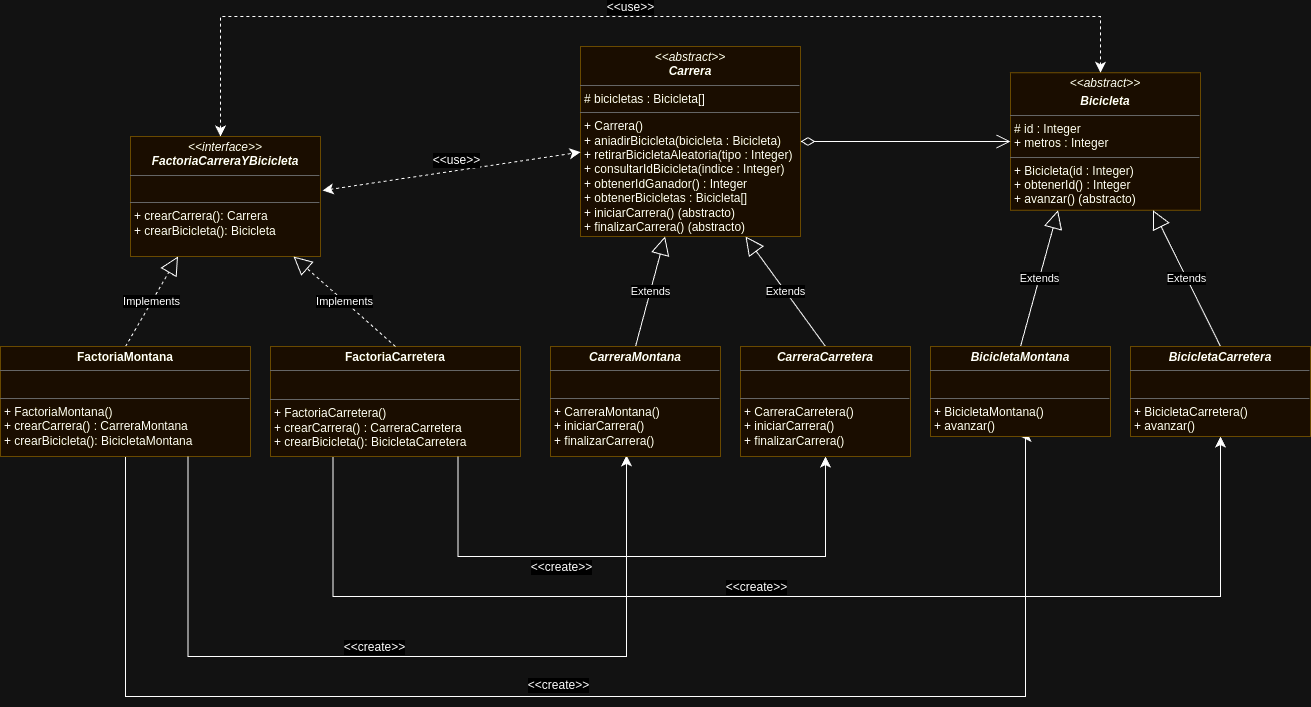

The diagram above was exported from draw.io. Its source (the exported page's mxGraphModel, read from the mxfile embedded in the PNG):
<mxGraphModel dx="1434" dy="786" grid="1" gridSize="10" guides="1" tooltips="1" connect="1" arrows="1" fold="1" page="1" pageScale="1" pageWidth="827" pageHeight="1169" math="0" shadow="0">
  <root>
    <mxCell id="0" />
    <mxCell id="1" parent="0" />
    <mxCell id="-SfMq7zgJRkag9yucSMl-3" value="&lt;p style=&quot;margin:0px;margin-top:4px;text-align:center;&quot;&gt;&lt;i&gt;&amp;lt;&amp;lt;interface&amp;gt;&amp;gt;&lt;/i&gt;&lt;br&gt;&lt;i&gt;&lt;b&gt;FactoriaCarreraYBicicleta&lt;/b&gt;&lt;br&gt;&lt;/i&gt;&lt;/p&gt;&lt;hr size=&quot;1&quot;&gt;&lt;p style=&quot;margin:0px;margin-left:4px;&quot;&gt;&lt;br&gt;&lt;/p&gt;&lt;hr size=&quot;1&quot;&gt;&lt;p style=&quot;margin:0px;margin-left:4px;&quot;&gt;+ crearCarrera(): Carrera&lt;/p&gt;&lt;p style=&quot;margin:0px;margin-left:4px;&quot;&gt;+ crearBicicleta(): Bicicleta&lt;/p&gt;" style="verticalAlign=top;align=left;overflow=fill;fontSize=12;fontFamily=Helvetica;html=1;whiteSpace=wrap;fillColor=#fff2cc;strokeColor=#d6b656;" parent="1" vertex="1">
      <mxGeometry x="140" y="180" width="190" height="120" as="geometry" />
    </mxCell>
    <mxCell id="-SfMq7zgJRkag9yucSMl-4" value="&lt;p style=&quot;margin:0px;margin-top:4px;text-align:center;&quot;&gt;&lt;i&gt;&amp;lt;&amp;lt;abstract&amp;gt;&amp;gt;&lt;/i&gt;&lt;br&gt;&lt;b&gt;&lt;i&gt;Carrera&lt;/i&gt;&lt;/b&gt;&lt;br&gt;&lt;/p&gt;&lt;hr size=&quot;1&quot;&gt;&lt;p style=&quot;margin:0px;margin-left:4px;&quot;&gt;# bicicletas : Bicicleta[]&lt;/p&gt;&lt;hr size=&quot;1&quot;&gt;&lt;p style=&quot;margin:0px;margin-left:4px;&quot;&gt;+ Carrera()&lt;/p&gt;&lt;p style=&quot;margin:0px;margin-left:4px;&quot;&gt;+ aniadirBicicleta(bicicleta : Bicicleta)&lt;/p&gt;&lt;p style=&quot;margin:0px;margin-left:4px;&quot;&gt;+ retirarBicicletaAleatoria(tipo : Integer)&lt;/p&gt;&lt;p style=&quot;margin:0px;margin-left:4px;&quot;&gt;+ consultarIdBicicleta(indice : Integer)&lt;/p&gt;&lt;p style=&quot;margin:0px;margin-left:4px;&quot;&gt;+ obtenerIdGanador() : Integer&lt;/p&gt;&lt;p style=&quot;margin:0px;margin-left:4px;&quot;&gt;+ obtenerBicicletas : Bicicleta[]&lt;/p&gt;&lt;p style=&quot;margin:0px;margin-left:4px;&quot;&gt;+ iniciarCarrera() (abstracto)&lt;/p&gt;&lt;p style=&quot;margin:0px;margin-left:4px;&quot;&gt;+ finalizarCarrera() (abstracto)&lt;/p&gt;" style="verticalAlign=top;align=left;overflow=fill;fontSize=12;fontFamily=Helvetica;html=1;whiteSpace=wrap;fillColor=#fff2cc;strokeColor=#d6b656;" parent="1" vertex="1">
      <mxGeometry x="590" y="90" width="220" height="190" as="geometry" />
    </mxCell>
    <mxCell id="-SfMq7zgJRkag9yucSMl-6" value="&lt;p style=&quot;margin:0px;margin-top:4px;text-align:center;&quot;&gt;&lt;i&gt;&amp;lt;&amp;lt;abstract&amp;gt;&amp;gt;&lt;/i&gt;&lt;/p&gt;&lt;p style=&quot;margin:0px;margin-top:4px;text-align:center;&quot;&gt;&lt;b&gt;&lt;i&gt;Bicicleta&lt;/i&gt;&lt;/b&gt;&lt;br&gt;&lt;/p&gt;&lt;hr size=&quot;1&quot;&gt;&lt;p style=&quot;margin:0px;margin-left:4px;&quot;&gt;# id : Integer&lt;/p&gt;&lt;p style=&quot;margin:0px;margin-left:4px;&quot;&gt;+ metros : Integer&lt;/p&gt;&lt;hr size=&quot;1&quot;&gt;&lt;p style=&quot;margin:0px;margin-left:4px;&quot;&gt;+ Bicicleta(id : Integer)&lt;/p&gt;&lt;p style=&quot;margin:0px;margin-left:4px;&quot;&gt;+ obtenerId() : Integer&lt;/p&gt;&lt;p style=&quot;margin:0px;margin-left:4px;&quot;&gt;+ avanzar()&amp;nbsp;(abstracto)&lt;/p&gt;&lt;div&gt;&lt;span style=&quot;background-color: initial;&quot;&gt;&lt;br&gt;&lt;/span&gt;&lt;/div&gt;" style="verticalAlign=top;align=left;overflow=fill;fontSize=12;fontFamily=Helvetica;html=1;whiteSpace=wrap;fillColor=#fff2cc;strokeColor=#d6b656;" parent="1" vertex="1">
      <mxGeometry x="1020" y="116.25" width="190" height="137.5" as="geometry" />
    </mxCell>
    <mxCell id="y8whjbZsbFCCIss8On1E-2" style="edgeStyle=orthogonalEdgeStyle;rounded=0;orthogonalLoop=1;jettySize=auto;html=1;exitX=0.25;exitY=1;exitDx=0;exitDy=0;entryX=0.5;entryY=1;entryDx=0;entryDy=0;fontSize=12;startSize=8;endSize=8;" parent="1" source="-SfMq7zgJRkag9yucSMl-13" target="_bO0CjvaYvEm9MrAmcwe-5" edge="1">
      <mxGeometry relative="1" as="geometry">
        <Array as="points">
          <mxPoint x="343" y="640" />
          <mxPoint x="1230" y="640" />
        </Array>
        <mxPoint x="1210" y="490" as="targetPoint" />
      </mxGeometry>
    </mxCell>
    <mxCell id="y8whjbZsbFCCIss8On1E-10" value="&amp;lt;&amp;lt;create&amp;gt;&amp;gt;" style="edgeLabel;html=1;align=center;verticalAlign=middle;resizable=0;points=[];fontSize=12;" parent="y8whjbZsbFCCIss8On1E-2" connectable="0" vertex="1">
      <mxGeometry x="-0.1174" y="70" relative="1" as="geometry">
        <mxPoint x="39" y="60" as="offset" />
      </mxGeometry>
    </mxCell>
    <mxCell id="-SfMq7zgJRkag9yucSMl-13" value="&lt;p style=&quot;margin:0px;margin-top:4px;text-align:center;&quot;&gt;&lt;b&gt;FactoriaCarretera&lt;/b&gt;&lt;/p&gt;&lt;hr size=&quot;1&quot;&gt;&lt;div style=&quot;height:2px;&quot;&gt;&lt;/div&gt;&lt;div style=&quot;height:2px;&quot;&gt;&lt;br&gt;&lt;/div&gt;&lt;div style=&quot;height:2px;&quot;&gt;&lt;br&gt;&lt;/div&gt;&lt;div style=&quot;height:2px;&quot;&gt;&lt;br&gt;&lt;/div&gt;&lt;div style=&quot;height:2px;&quot;&gt;&lt;br&gt;&lt;/div&gt;&lt;div style=&quot;height:2px;&quot;&gt;&lt;br&gt;&lt;/div&gt;&lt;div style=&quot;height:2px;&quot;&gt;&lt;br&gt;&lt;/div&gt;&lt;div style=&quot;height:2px;&quot;&gt;&lt;br&gt;&lt;/div&gt;&lt;hr size=&quot;1&quot;&gt;&lt;div style=&quot;height:2px;&quot;&gt;&lt;p style=&quot;border-color: var(--border-color); margin: 0px 0px 0px 4px;&quot;&gt;+ FactoriaCarretera()&lt;/p&gt;&lt;p style=&quot;border-color: var(--border-color); margin: 0px 0px 0px 4px;&quot;&gt;+&amp;nbsp;crearCarrera() : CarreraCarretera&lt;/p&gt;&lt;p style=&quot;border-color: var(--border-color); margin: 0px 0px 0px 4px;&quot;&gt;+ crearBicicleta(): BicicletaCarretera&lt;/p&gt;&lt;p style=&quot;border-color: var(--border-color); margin: 0px 0px 0px 4px;&quot;&gt;&lt;br&gt;&lt;/p&gt;&lt;/div&gt;" style="verticalAlign=top;align=left;overflow=fill;fontSize=12;fontFamily=Helvetica;html=1;whiteSpace=wrap;fillColor=#fff2cc;strokeColor=#d6b656;" parent="1" vertex="1">
      <mxGeometry x="280" y="390" width="250" height="110" as="geometry" />
    </mxCell>
    <mxCell id="-SfMq7zgJRkag9yucSMl-14" value="Implements" style="endArrow=block;endSize=16;endFill=0;html=1;rounded=0;exitX=0.5;exitY=0;exitDx=0;exitDy=0;entryX=0.25;entryY=1;entryDx=0;entryDy=0;dashed=1;" parent="1" source="y8whjbZsbFCCIss8On1E-11" target="-SfMq7zgJRkag9yucSMl-3" edge="1">
      <mxGeometry width="160" relative="1" as="geometry">
        <mxPoint x="100" y="400" as="sourcePoint" />
        <mxPoint x="260" y="400" as="targetPoint" />
      </mxGeometry>
    </mxCell>
    <mxCell id="-SfMq7zgJRkag9yucSMl-15" value="Implements" style="endArrow=block;endSize=16;endFill=0;html=1;rounded=0;exitX=0.5;exitY=0;exitDx=0;exitDy=0;dashed=1;" parent="1" source="-SfMq7zgJRkag9yucSMl-13" target="-SfMq7zgJRkag9yucSMl-3" edge="1">
      <mxGeometry width="160" relative="1" as="geometry">
        <mxPoint x="372" y="390" as="sourcePoint" />
        <mxPoint x="370" y="290" as="targetPoint" />
      </mxGeometry>
    </mxCell>
    <mxCell id="ny54Cp40XsXLe1ejE63P-1" value="Extends" style="endArrow=block;endSize=16;endFill=0;html=1;rounded=0;exitX=0.5;exitY=0;exitDx=0;exitDy=0;" parent="1" source="_bO0CjvaYvEm9MrAmcwe-2" edge="1" target="-SfMq7zgJRkag9yucSMl-4">
      <mxGeometry width="160" relative="1" as="geometry">
        <mxPoint x="645" y="380" as="sourcePoint" />
        <mxPoint x="678" y="300" as="targetPoint" />
      </mxGeometry>
    </mxCell>
    <mxCell id="ny54Cp40XsXLe1ejE63P-2" value="Extends" style="endArrow=block;endSize=16;endFill=0;html=1;rounded=0;exitX=0.5;exitY=0;exitDx=0;exitDy=0;entryX=0.75;entryY=1;entryDx=0;entryDy=0;" parent="1" source="_bO0CjvaYvEm9MrAmcwe-3" edge="1" target="-SfMq7zgJRkag9yucSMl-4">
      <mxGeometry width="160" relative="1" as="geometry">
        <mxPoint x="825" y="390" as="sourcePoint" />
        <mxPoint x="768" y="300" as="targetPoint" />
      </mxGeometry>
    </mxCell>
    <mxCell id="ny54Cp40XsXLe1ejE63P-3" value="Extends" style="endArrow=block;endSize=16;endFill=0;html=1;rounded=0;exitX=0.5;exitY=0;exitDx=0;exitDy=0;entryX=0.25;entryY=1;entryDx=0;entryDy=0;" parent="1" source="_bO0CjvaYvEm9MrAmcwe-4" target="-SfMq7zgJRkag9yucSMl-6" edge="1">
      <mxGeometry width="160" relative="1" as="geometry">
        <mxPoint x="1030" y="390" as="sourcePoint" />
        <mxPoint x="1018" y="300" as="targetPoint" />
      </mxGeometry>
    </mxCell>
    <mxCell id="ny54Cp40XsXLe1ejE63P-4" value="Extends" style="endArrow=block;endSize=16;endFill=0;html=1;rounded=0;exitX=0.5;exitY=0;exitDx=0;exitDy=0;entryX=0.75;entryY=1;entryDx=0;entryDy=0;" parent="1" source="_bO0CjvaYvEm9MrAmcwe-5" target="-SfMq7zgJRkag9yucSMl-6" edge="1">
      <mxGeometry width="160" relative="1" as="geometry">
        <mxPoint x="1220" y="390" as="sourcePoint" />
        <mxPoint x="1070" y="330" as="targetPoint" />
      </mxGeometry>
    </mxCell>
    <mxCell id="y8whjbZsbFCCIss8On1E-3" style="edgeStyle=orthogonalEdgeStyle;rounded=0;orthogonalLoop=1;jettySize=auto;html=1;exitX=0.75;exitY=1;exitDx=0;exitDy=0;entryX=0.5;entryY=1;entryDx=0;entryDy=0;fontSize=12;startSize=8;endSize=8;" parent="1" source="-SfMq7zgJRkag9yucSMl-13" target="_bO0CjvaYvEm9MrAmcwe-3" edge="1">
      <mxGeometry relative="1" as="geometry">
        <mxPoint x="330" y="530" as="sourcePoint" />
        <mxPoint x="825" y="490" as="targetPoint" />
        <Array as="points">
          <mxPoint x="468" y="600" />
          <mxPoint x="835" y="600" />
        </Array>
      </mxGeometry>
    </mxCell>
    <mxCell id="y8whjbZsbFCCIss8On1E-9" value="&amp;lt;&amp;lt;create&amp;gt;&amp;gt;" style="edgeLabel;html=1;align=center;verticalAlign=middle;resizable=0;points=[];fontSize=12;" parent="y8whjbZsbFCCIss8On1E-3" connectable="0" vertex="1">
      <mxGeometry x="-0.0824" y="26" relative="1" as="geometry">
        <mxPoint x="-57" y="36" as="offset" />
      </mxGeometry>
    </mxCell>
    <mxCell id="y8whjbZsbFCCIss8On1E-5" style="edgeStyle=orthogonalEdgeStyle;rounded=0;orthogonalLoop=1;jettySize=auto;html=1;exitX=0.5;exitY=1;exitDx=0;exitDy=0;entryX=0.5;entryY=1;entryDx=0;entryDy=0;fontSize=12;startSize=8;endSize=8;" parent="1" source="y8whjbZsbFCCIss8On1E-11" target="_bO0CjvaYvEm9MrAmcwe-4" edge="1">
      <mxGeometry relative="1" as="geometry">
        <mxPoint x="150" y="530" as="sourcePoint" />
        <mxPoint x="1040" y="490" as="targetPoint" />
        <Array as="points">
          <mxPoint x="135" y="740" />
          <mxPoint x="1035" y="740" />
        </Array>
      </mxGeometry>
    </mxCell>
    <mxCell id="y8whjbZsbFCCIss8On1E-8" value="&amp;lt;&amp;lt;create&amp;gt;&amp;gt;" style="edgeLabel;html=1;align=center;verticalAlign=middle;resizable=0;points=[];fontSize=12;" parent="y8whjbZsbFCCIss8On1E-5" connectable="0" vertex="1">
      <mxGeometry x="0.0712" y="6" relative="1" as="geometry">
        <mxPoint x="-81" y="-6" as="offset" />
      </mxGeometry>
    </mxCell>
    <mxCell id="y8whjbZsbFCCIss8On1E-11" value="&lt;p style=&quot;margin:0px;margin-top:4px;text-align:center;&quot;&gt;&lt;b&gt;FactoriaMontana&lt;/b&gt;&lt;br&gt;&lt;/p&gt;&lt;hr size=&quot;1&quot;&gt;&lt;p style=&quot;margin:0px;margin-left:4px;&quot;&gt;&lt;br&gt;&lt;/p&gt;&lt;hr size=&quot;1&quot;&gt;&lt;p style=&quot;margin:0px;margin-left:4px;&quot;&gt;+ FactoriaMontana()&lt;br&gt;&lt;/p&gt;&lt;p style=&quot;margin:0px;margin-left:4px;&quot;&gt;+&amp;nbsp;crearCarrera() : CarreraMontana&lt;/p&gt;&lt;p style=&quot;margin:0px;margin-left:4px;&quot;&gt;+ crearBicicleta(): BicicletaMontana&lt;br&gt;&lt;/p&gt;&lt;p style=&quot;margin:0px;margin-left:4px;&quot;&gt;&lt;br&gt;&lt;/p&gt;" style="verticalAlign=top;align=left;overflow=fill;fontSize=12;fontFamily=Helvetica;html=1;whiteSpace=wrap;fillColor=#fff2cc;strokeColor=#d6b656;" parent="1" vertex="1">
      <mxGeometry x="10" y="390" width="250" height="110" as="geometry" />
    </mxCell>
    <mxCell id="y8whjbZsbFCCIss8On1E-12" style="edgeStyle=orthogonalEdgeStyle;rounded=0;orthogonalLoop=1;jettySize=auto;html=1;exitX=0.75;exitY=1;exitDx=0;exitDy=0;entryX=0.447;entryY=0.99;entryDx=0;entryDy=0;fontSize=12;startSize=8;endSize=8;entryPerimeter=0;" parent="1" source="y8whjbZsbFCCIss8On1E-11" target="_bO0CjvaYvEm9MrAmcwe-2" edge="1">
      <mxGeometry relative="1" as="geometry">
        <mxPoint x="140" y="560" as="sourcePoint" />
        <mxPoint x="636.1599999999999" y="513.1199999999999" as="targetPoint" />
        <Array as="points">
          <mxPoint x="198" y="700" />
          <mxPoint x="636" y="700" />
        </Array>
      </mxGeometry>
    </mxCell>
    <mxCell id="y8whjbZsbFCCIss8On1E-13" value="&amp;lt;&amp;lt;create&amp;gt;&amp;gt;" style="edgeLabel;html=1;align=center;verticalAlign=middle;resizable=0;points=[];fontSize=12;" parent="y8whjbZsbFCCIss8On1E-12" connectable="0" vertex="1">
      <mxGeometry x="0.0712" y="6" relative="1" as="geometry">
        <mxPoint x="-64" y="-4" as="offset" />
      </mxGeometry>
    </mxCell>
    <mxCell id="y8whjbZsbFCCIss8On1E-16" style="edgeStyle=none;curved=1;rounded=0;orthogonalLoop=1;jettySize=auto;html=1;fontSize=12;startSize=8;endSize=8;dashed=1;exitX=1.011;exitY=0.45;exitDx=0;exitDy=0;startArrow=classic;startFill=1;entryX=0;entryY=0.556;entryDx=0;entryDy=0;exitPerimeter=0;entryPerimeter=0;" parent="1" source="-SfMq7zgJRkag9yucSMl-3" target="-SfMq7zgJRkag9yucSMl-4" edge="1">
      <mxGeometry relative="1" as="geometry">
        <mxPoint x="330" y="262.5" as="sourcePoint" />
        <mxPoint x="590" y="263" as="targetPoint" />
        <Array as="points" />
      </mxGeometry>
    </mxCell>
    <mxCell id="y8whjbZsbFCCIss8On1E-17" value="&amp;lt;&amp;lt;use&amp;gt;&amp;gt;" style="edgeLabel;html=1;align=center;verticalAlign=middle;resizable=0;points=[];fontSize=12;" parent="y8whjbZsbFCCIss8On1E-16" connectable="0" vertex="1">
      <mxGeometry x="0.0712" y="6" relative="1" as="geometry">
        <mxPoint x="-4" y="-4" as="offset" />
      </mxGeometry>
    </mxCell>
    <mxCell id="y8whjbZsbFCCIss8On1E-18" style="edgeStyle=orthogonalEdgeStyle;rounded=0;orthogonalLoop=1;jettySize=auto;html=1;fontSize=12;startSize=8;endSize=8;dashed=1;startArrow=classic;startFill=1;" parent="1" source="-SfMq7zgJRkag9yucSMl-3" target="-SfMq7zgJRkag9yucSMl-6" edge="1">
      <mxGeometry relative="1" as="geometry">
        <mxPoint x="230" y="111" as="sourcePoint" />
        <mxPoint x="1110" y="93.5" as="targetPoint" />
        <Array as="points">
          <mxPoint x="230" y="60" />
          <mxPoint x="1110" y="60" />
        </Array>
      </mxGeometry>
    </mxCell>
    <mxCell id="y8whjbZsbFCCIss8On1E-19" value="&amp;lt;&amp;lt;use&amp;gt;&amp;gt;" style="edgeLabel;html=1;align=center;verticalAlign=middle;resizable=0;points=[];fontSize=12;" parent="y8whjbZsbFCCIss8On1E-18" connectable="0" vertex="1">
      <mxGeometry x="0.0712" y="6" relative="1" as="geometry">
        <mxPoint x="-37" y="-4" as="offset" />
      </mxGeometry>
    </mxCell>
    <mxCell id="ZkPACBt5lU73_83wmRAi-3" value="" style="endArrow=open;endFill=1;endSize=12;html=1;rounded=0;exitX=1;exitY=0.5;exitDx=0;exitDy=0;entryX=0;entryY=0.5;entryDx=0;entryDy=0;startArrow=diamondThin;startFill=0;sourcePerimeterSpacing=0;startSize=12;targetPerimeterSpacing=0;" parent="1" source="-SfMq7zgJRkag9yucSMl-4" target="-SfMq7zgJRkag9yucSMl-6" edge="1">
      <mxGeometry width="160" relative="1" as="geometry">
        <mxPoint x="800" y="180" as="sourcePoint" />
        <mxPoint x="960" y="180" as="targetPoint" />
      </mxGeometry>
    </mxCell>
    <mxCell id="_bO0CjvaYvEm9MrAmcwe-2" value="&lt;p style=&quot;margin:0px;margin-top:4px;text-align:center;&quot;&gt;&lt;b&gt;&lt;i&gt;CarreraMontana&lt;/i&gt;&lt;/b&gt;&lt;br&gt;&lt;/p&gt;&lt;hr size=&quot;1&quot;&gt;&lt;p style=&quot;margin:0px;margin-left:4px;&quot;&gt;&lt;br&gt;&lt;/p&gt;&lt;hr size=&quot;1&quot;&gt;&lt;p style=&quot;margin:0px;margin-left:4px;&quot;&gt;+ CarreraMontana()&lt;/p&gt;&lt;p style=&quot;margin:0px;margin-left:4px;&quot;&gt;+ iniciarCarrera()&lt;/p&gt;&lt;p style=&quot;margin:0px;margin-left:4px;&quot;&gt;+ finalizarCarrera()&lt;/p&gt;" style="verticalAlign=top;align=left;overflow=fill;fontSize=12;fontFamily=Helvetica;html=1;whiteSpace=wrap;fillColor=#fff2cc;strokeColor=#d6b656;" parent="1" vertex="1">
      <mxGeometry x="560" y="390" width="170" height="110" as="geometry" />
    </mxCell>
    <mxCell id="_bO0CjvaYvEm9MrAmcwe-3" value="&lt;p style=&quot;margin:0px;margin-top:4px;text-align:center;&quot;&gt;&lt;b&gt;&lt;i&gt;CarreraCarretera&lt;/i&gt;&lt;/b&gt;&lt;br&gt;&lt;/p&gt;&lt;hr size=&quot;1&quot;&gt;&lt;p style=&quot;margin:0px;margin-left:4px;&quot;&gt;&lt;br&gt;&lt;/p&gt;&lt;hr size=&quot;1&quot;&gt;&lt;p style=&quot;margin:0px;margin-left:4px;&quot;&gt;+ CarreraCarretera()&lt;/p&gt;&lt;p style=&quot;margin:0px;margin-left:4px;&quot;&gt;+ iniciarCarrera()&lt;/p&gt;&lt;p style=&quot;margin:0px;margin-left:4px;&quot;&gt;+ finalizarCarrera()&lt;/p&gt;" style="verticalAlign=top;align=left;overflow=fill;fontSize=12;fontFamily=Helvetica;html=1;whiteSpace=wrap;fillColor=#fff2cc;strokeColor=#d6b656;" parent="1" vertex="1">
      <mxGeometry x="750" y="390" width="170" height="110" as="geometry" />
    </mxCell>
    <mxCell id="_bO0CjvaYvEm9MrAmcwe-4" value="&lt;p style=&quot;margin:0px;margin-top:4px;text-align:center;&quot;&gt;&lt;b&gt;&lt;i&gt;BicicletaMontana&lt;/i&gt;&lt;/b&gt;&lt;br&gt;&lt;/p&gt;&lt;hr size=&quot;1&quot;&gt;&lt;p style=&quot;margin:0px;margin-left:4px;&quot;&gt;&lt;br&gt;&lt;/p&gt;&lt;hr size=&quot;1&quot;&gt;&lt;p style=&quot;margin:0px;margin-left:4px;&quot;&gt;+ BicicletaMontana()&lt;/p&gt;&lt;p style=&quot;margin:0px;margin-left:4px;&quot;&gt;+ avanzar()&lt;br&gt;&lt;/p&gt;" style="verticalAlign=top;align=left;overflow=fill;fontSize=12;fontFamily=Helvetica;html=1;whiteSpace=wrap;fillColor=#fff2cc;strokeColor=#d6b656;" parent="1" vertex="1">
      <mxGeometry x="940" y="390" width="180" height="90" as="geometry" />
    </mxCell>
    <mxCell id="_bO0CjvaYvEm9MrAmcwe-5" value="&lt;p style=&quot;margin:0px;margin-top:4px;text-align:center;&quot;&gt;&lt;b&gt;&lt;i&gt;BicicletaCarretera&lt;/i&gt;&lt;/b&gt;&lt;br&gt;&lt;/p&gt;&lt;hr size=&quot;1&quot;&gt;&lt;p style=&quot;margin:0px;margin-left:4px;&quot;&gt;&lt;br&gt;&lt;/p&gt;&lt;hr size=&quot;1&quot;&gt;&lt;p style=&quot;margin:0px;margin-left:4px;&quot;&gt;+ BicicletaCarretera()&lt;/p&gt;&lt;p style=&quot;margin:0px;margin-left:4px;&quot;&gt;+ avanzar()&lt;br&gt;&lt;/p&gt;" style="verticalAlign=top;align=left;overflow=fill;fontSize=12;fontFamily=Helvetica;html=1;whiteSpace=wrap;fillColor=#fff2cc;strokeColor=#d6b656;" parent="1" vertex="1">
      <mxGeometry x="1140" y="390" width="180" height="90" as="geometry" />
    </mxCell>
  </root>
</mxGraphModel>